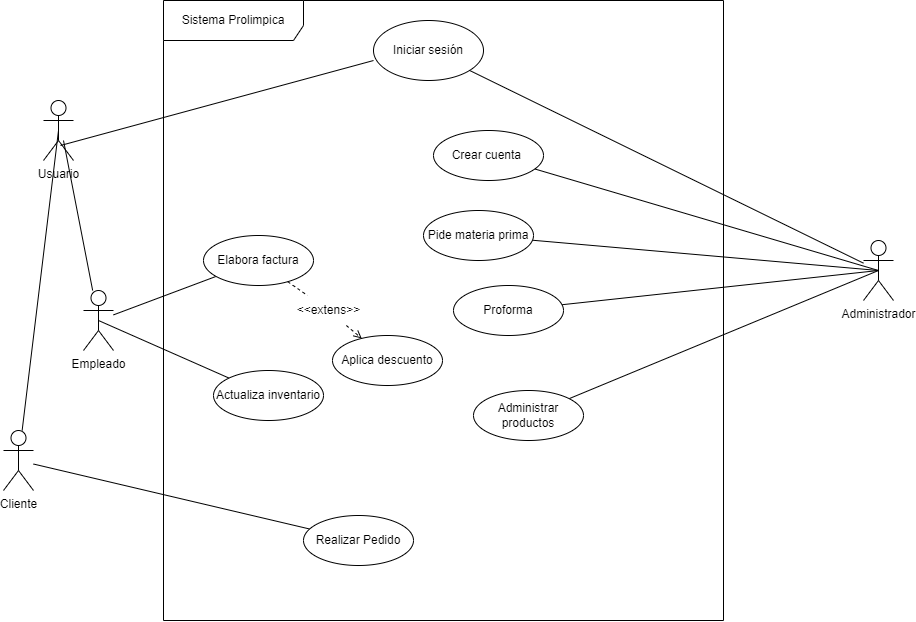

The diagram above was exported from draw.io. Its source (the exported page's mxGraphModel, read from the mxfile embedded in the PNG):
<mxGraphModel dx="1140" dy="647" grid="1" gridSize="10" guides="1" tooltips="1" connect="1" arrows="1" fold="1" page="1" pageScale="1" pageWidth="827" pageHeight="1169" math="0" shadow="0">
  <root>
    <mxCell id="0" />
    <mxCell id="1" parent="0" />
    <mxCell id="Mq-KSzS7kgQXbgCy2nTp-33" value="Sistema Prolimpica" style="shape=umlFrame;whiteSpace=wrap;html=1;width=140;height=40;" vertex="1" parent="1">
      <mxGeometry x="190" y="20" width="560" height="620" as="geometry" />
    </mxCell>
    <mxCell id="GQsIUNQ4m5j67W3ZoRfz-2" value="Usuario" style="shape=umlActor;html=1;verticalLabelPosition=bottom;verticalAlign=top;align=center;" parent="1" vertex="1">
      <mxGeometry x="70" y="120" width="30" height="60" as="geometry" />
    </mxCell>
    <mxCell id="Mq-KSzS7kgQXbgCy2nTp-34" style="edgeStyle=none;rounded=0;orthogonalLoop=1;jettySize=auto;html=1;endArrow=none;endFill=0;" edge="1" parent="1" source="jG0l48pej3eLGC1jb1vP-17" target="GQsIUNQ4m5j67W3ZoRfz-3">
      <mxGeometry relative="1" as="geometry" />
    </mxCell>
    <mxCell id="jG0l48pej3eLGC1jb1vP-17" value="Administrador" style="shape=umlActor;html=1;verticalLabelPosition=bottom;verticalAlign=top;align=center;" parent="1" vertex="1">
      <mxGeometry x="890" y="260" width="30" height="60" as="geometry" />
    </mxCell>
    <mxCell id="jG0l48pej3eLGC1jb1vP-18" value="" style="endArrow=none;html=1;rounded=0;exitX=0.567;exitY=0.75;exitDx=0;exitDy=0;exitPerimeter=0;entryX=0;entryY=0.667;entryDx=0;entryDy=0;entryPerimeter=0;" parent="1" source="GQsIUNQ4m5j67W3ZoRfz-2" target="GQsIUNQ4m5j67W3ZoRfz-3" edge="1">
      <mxGeometry width="50" height="50" relative="1" as="geometry">
        <mxPoint x="350" y="370" as="sourcePoint" />
        <mxPoint x="400" y="320" as="targetPoint" />
      </mxGeometry>
    </mxCell>
    <mxCell id="7uPhGu8OWV7235-VQ3BY-2" value="Crear cuenta&amp;nbsp;&lt;br&gt;" style="ellipse;whiteSpace=wrap;html=1;" parent="1" vertex="1">
      <mxGeometry x="460" y="150" width="110" height="50" as="geometry" />
    </mxCell>
    <mxCell id="Mq-KSzS7kgQXbgCy2nTp-11" style="edgeStyle=none;rounded=0;orthogonalLoop=1;jettySize=auto;html=1;endArrow=none;endFill=0;" edge="1" parent="1" source="jG0l48pej3eLGC1jb1vP-1">
      <mxGeometry relative="1" as="geometry">
        <mxPoint x="90" y="160" as="targetPoint" />
      </mxGeometry>
    </mxCell>
    <mxCell id="Mq-KSzS7kgQXbgCy2nTp-36" style="edgeStyle=none;rounded=0;orthogonalLoop=1;jettySize=auto;html=1;endArrow=none;endFill=0;" edge="1" parent="1" source="jG0l48pej3eLGC1jb1vP-1" target="jG0l48pej3eLGC1jb1vP-13">
      <mxGeometry relative="1" as="geometry" />
    </mxCell>
    <mxCell id="jG0l48pej3eLGC1jb1vP-1" value="Empleado" style="shape=umlActor;html=1;verticalLabelPosition=bottom;verticalAlign=top;align=center;" parent="1" vertex="1">
      <mxGeometry x="110" y="310" width="30" height="60" as="geometry" />
    </mxCell>
    <mxCell id="Mq-KSzS7kgQXbgCy2nTp-10" style="edgeStyle=none;rounded=0;orthogonalLoop=1;jettySize=auto;html=1;entryX=0.5;entryY=0.5;entryDx=0;entryDy=0;entryPerimeter=0;endArrow=none;endFill=0;" edge="1" parent="1" source="jG0l48pej3eLGC1jb1vP-2" target="GQsIUNQ4m5j67W3ZoRfz-2">
      <mxGeometry relative="1" as="geometry" />
    </mxCell>
    <mxCell id="Mq-KSzS7kgQXbgCy2nTp-19" style="edgeStyle=none;rounded=0;orthogonalLoop=1;jettySize=auto;html=1;endArrow=none;endFill=0;" edge="1" parent="1" source="jG0l48pej3eLGC1jb1vP-2" target="Mq-KSzS7kgQXbgCy2nTp-18">
      <mxGeometry relative="1" as="geometry" />
    </mxCell>
    <mxCell id="jG0l48pej3eLGC1jb1vP-2" value="Cliente" style="shape=umlActor;html=1;verticalLabelPosition=bottom;verticalAlign=top;align=center;" parent="1" vertex="1">
      <mxGeometry x="30" y="450" width="30" height="60" as="geometry" />
    </mxCell>
    <mxCell id="Mq-KSzS7kgQXbgCy2nTp-28" style="edgeStyle=none;rounded=0;orthogonalLoop=1;jettySize=auto;html=1;entryX=0.5;entryY=0.5;entryDx=0;entryDy=0;entryPerimeter=0;endArrow=none;endFill=0;" edge="1" parent="1" source="jG0l48pej3eLGC1jb1vP-6" target="jG0l48pej3eLGC1jb1vP-17">
      <mxGeometry relative="1" as="geometry" />
    </mxCell>
    <mxCell id="jG0l48pej3eLGC1jb1vP-6" value="Proforma" style="ellipse;whiteSpace=wrap;html=1;" parent="1" vertex="1">
      <mxGeometry x="480" y="305" width="110" height="50" as="geometry" />
    </mxCell>
    <mxCell id="Mq-KSzS7kgQXbgCy2nTp-21" style="edgeStyle=none;rounded=0;orthogonalLoop=1;jettySize=auto;html=1;entryX=0.5;entryY=0.5;entryDx=0;entryDy=0;entryPerimeter=0;endArrow=none;endFill=0;" edge="1" parent="1" source="jG0l48pej3eLGC1jb1vP-7" target="jG0l48pej3eLGC1jb1vP-1">
      <mxGeometry relative="1" as="geometry" />
    </mxCell>
    <mxCell id="jG0l48pej3eLGC1jb1vP-7" value="Actualiza inventario" style="ellipse;whiteSpace=wrap;html=1;" parent="1" vertex="1">
      <mxGeometry x="240" y="390" width="110" height="50" as="geometry" />
    </mxCell>
    <mxCell id="Mq-KSzS7kgQXbgCy2nTp-29" style="edgeStyle=none;rounded=0;orthogonalLoop=1;jettySize=auto;html=1;endArrow=none;endFill=0;entryX=0.5;entryY=0.5;entryDx=0;entryDy=0;entryPerimeter=0;" edge="1" parent="1" source="jG0l48pej3eLGC1jb1vP-8" target="jG0l48pej3eLGC1jb1vP-17">
      <mxGeometry relative="1" as="geometry">
        <mxPoint x="890" y="359.9999999999999" as="targetPoint" />
      </mxGeometry>
    </mxCell>
    <mxCell id="jG0l48pej3eLGC1jb1vP-8" value="Administrar productos" style="ellipse;whiteSpace=wrap;html=1;" parent="1" vertex="1">
      <mxGeometry x="500" y="410" width="110" height="50" as="geometry" />
    </mxCell>
    <mxCell id="Mq-KSzS7kgQXbgCy2nTp-14" style="edgeStyle=none;rounded=0;orthogonalLoop=1;jettySize=auto;html=1;endArrow=none;endFill=0;entryX=0.5;entryY=0.5;entryDx=0;entryDy=0;entryPerimeter=0;" edge="1" parent="1" source="jG0l48pej3eLGC1jb1vP-10" target="jG0l48pej3eLGC1jb1vP-17">
      <mxGeometry relative="1" as="geometry">
        <mxPoint x="850" y="240" as="targetPoint" />
      </mxGeometry>
    </mxCell>
    <mxCell id="jG0l48pej3eLGC1jb1vP-10" value="Pide materia prima" style="ellipse;whiteSpace=wrap;html=1;" parent="1" vertex="1">
      <mxGeometry x="450" y="230" width="110" height="50" as="geometry" />
    </mxCell>
    <mxCell id="Mq-KSzS7kgQXbgCy2nTp-37" style="edgeStyle=none;rounded=0;orthogonalLoop=1;jettySize=auto;html=1;endArrow=open;endFill=0;dashed=1;startArrow=none;" edge="1" parent="1" source="Mq-KSzS7kgQXbgCy2nTp-39" target="jG0l48pej3eLGC1jb1vP-14">
      <mxGeometry relative="1" as="geometry" />
    </mxCell>
    <mxCell id="jG0l48pej3eLGC1jb1vP-13" value="Elabora factura" style="ellipse;whiteSpace=wrap;html=1;" parent="1" vertex="1">
      <mxGeometry x="230" y="255" width="110" height="50" as="geometry" />
    </mxCell>
    <mxCell id="jG0l48pej3eLGC1jb1vP-14" value="Aplica descuento" style="ellipse;whiteSpace=wrap;html=1;" parent="1" vertex="1">
      <mxGeometry x="359" y="355" width="110" height="50" as="geometry" />
    </mxCell>
    <mxCell id="Mq-KSzS7kgQXbgCy2nTp-3" style="rounded=0;orthogonalLoop=1;jettySize=auto;html=1;exitX=0;exitY=0.3333333333333333;exitDx=0;exitDy=0;exitPerimeter=0;strokeColor=none;endArrow=none;endFill=0;" edge="1" parent="1" source="jG0l48pej3eLGC1jb1vP-17" target="7uPhGu8OWV7235-VQ3BY-2">
      <mxGeometry relative="1" as="geometry" />
    </mxCell>
    <mxCell id="Mq-KSzS7kgQXbgCy2nTp-4" style="edgeStyle=none;rounded=0;orthogonalLoop=1;jettySize=auto;html=1;endArrow=none;endFill=0;startArrow=none;exitX=0.5;exitY=0.5;exitDx=0;exitDy=0;exitPerimeter=0;" edge="1" parent="1" source="jG0l48pej3eLGC1jb1vP-17" target="7uPhGu8OWV7235-VQ3BY-2">
      <mxGeometry relative="1" as="geometry">
        <mxPoint x="855" y="240" as="sourcePoint" />
      </mxGeometry>
    </mxCell>
    <mxCell id="GQsIUNQ4m5j67W3ZoRfz-3" value="Iniciar sesión" style="ellipse;whiteSpace=wrap;html=1;" parent="1" vertex="1">
      <mxGeometry x="400" y="40" width="110" height="60" as="geometry" />
    </mxCell>
    <mxCell id="Mq-KSzS7kgQXbgCy2nTp-18" value="Realizar Pedido" style="ellipse;whiteSpace=wrap;html=1;" vertex="1" parent="1">
      <mxGeometry x="330" y="535" width="110" height="50" as="geometry" />
    </mxCell>
    <mxCell id="Mq-KSzS7kgQXbgCy2nTp-39" value="&amp;lt;&amp;lt;extens&amp;gt;&amp;gt;" style="text;html=1;align=center;verticalAlign=middle;resizable=0;points=[];autosize=1;strokeColor=none;fillColor=none;" vertex="1" parent="1">
      <mxGeometry x="310" y="315" width="90" height="30" as="geometry" />
    </mxCell>
    <mxCell id="Mq-KSzS7kgQXbgCy2nTp-40" value="" style="edgeStyle=none;rounded=0;orthogonalLoop=1;jettySize=auto;html=1;endArrow=none;endFill=0;dashed=1;" edge="1" parent="1" source="jG0l48pej3eLGC1jb1vP-13" target="Mq-KSzS7kgQXbgCy2nTp-39">
      <mxGeometry relative="1" as="geometry">
        <mxPoint x="312.6041336475246" y="301.62323802389415" as="sourcePoint" />
        <mxPoint x="386.2870935961714" y="358.4055274775361" as="targetPoint" />
      </mxGeometry>
    </mxCell>
  </root>
</mxGraphModel>